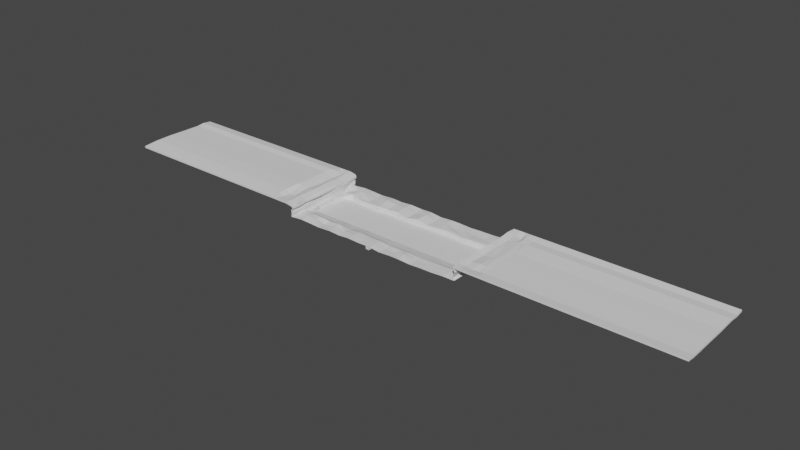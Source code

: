 # Source: puddleShort.blend  (saved by Blender 2.93.21; exported with 4.5.12 LTS)
import bpy
from mathutils import Matrix  # noqa: F401  (used for matrix-valued properties, if any)

bpy.ops.wm.read_factory_settings(use_empty=True)
scene = bpy.context.scene
scene.name = 'Scene'

# ---- collections
col_collection = bpy.data.collections.new('Collection'); scene.collection.children.link(col_collection)

# ---- world
world_world = bpy.data.worlds.new('World'); scene.world = world_world
world_world.use_nodes = True; world_world.node_tree.nodes.clear()
_N = world_world.node_tree.nodes; _L = world_world.node_tree.links
n0 = _N.new('ShaderNodeOutputWorld'); n0.name = 'World Output'; n0.location = (300, 300)
n1 = _N.new('ShaderNodeBackground'); n1.name = 'Background'; n1.location = (10, 300)
n1.inputs[0].default_value = (0.05088, 0.05088, 0.05088, 1.0)
_L.new(n1.outputs[0], n0.inputs[0])
n0.is_active_output = True
world_world.color = (0.05088, 0.05088, 0.05088)
world_world.use_sun_shadow = False
world_world.sun_shadow_jitter_overblur = 0.0

# ---- meshes
me_cube_010 = bpy.data.meshes.new('Cube.010')
me_cube_010.from_pydata([(-1.0, -1.0, -1.0), (-1.0, -1.0, 1.0), (-1.0, 1.0, -1.0), (-1.0, 1.0, 1.0), (1.0, -1.0, -1.0), (1.0, -1.0, 1.0), (1.0, 1.0, -1.0), (1.0, 1.0, 1.0)], [], [(0, 1, 3, 2), (2, 3, 7, 6), (6, 7, 5, 4), (4, 5, 1, 0), (2, 6, 4, 0), (7, 3, 1, 5)])
_uv = me_cube_010.uv_layers.new(name='UVMap')
_uv.uv.foreach_set('vector', [0.375, 0.0, 0.625, 0.0, 0.625, 0.25, 0.375, 0.25, 0.375, 0.25, 0.625, 0.25, 0.625, 0.5, 0.375, 0.5, 0.375, 0.5, 0.625, 0.5, 0.625, 0.75, 0.375, 0.75, 0.375, 0.75, 0.625, 0.75, 0.625, 1.0, 0.375, 1.0, 0.125, 0.5, 0.375, 0.5, 0.375, 0.75, 0.125, 0.75, 0.625, 0.5, 0.875, 0.5, 0.875, 0.75, 0.625, 0.75])
me_cube_010.use_remesh_fix_poles = True
me_cube_010.use_remesh_preserve_attributes = False
me_cube_010.use_mirror_x = True
me_cube_010.update()
me_plane_003 = bpy.data.meshes.new('Plane.003')
me_plane_003.from_pydata([(50.18, -47.14, 0.1691), (-50.14, -47.14, 4.894), (-63.44, -47.14, 5.68), (49.5, -47.14, 6.171), (-50.87, -47.14, -0.5454), (63.1, -47.14, 6.171), (56.55, -47.14, 6.171), (-57.27, -47.14, 5.68), (0.0, -47.14, 0.0), (24.57, -47.14, -0.681), (-53.87, -47.14, 5.68), (-60.67, -47.14, 5.68), (52.73, -47.14, 6.171), (59.58, -47.14, 6.171), (-24.97, -47.14, -0.007922), (-49.9, -47.14, 3.971), (30.27, -47.14, -0.4052), (37.18, -47.14, -0.292), (43.67, -47.14, 0.1162), (6.199, -47.14, -0.7279), (12.58, -47.14, -0.3395), (18.18, -47.14, -0.3658), (-18.99, -47.14, -0.3053), (-12.84, -47.14, 0.1388), (-6.22, -47.14, -0.1648), (-43.73, -47.14, 0.07857), (-38.17, -47.14, -0.1235), (-32.3, -47.14, -0.4516), (50.18, 0.0, 0.1691), (-50.14, 0.0, 4.894), (-63.44, 0.0, 5.68), (49.5, 0.0, 6.171), (-50.87, 0.0, -0.5454), (63.1, 0.0, 6.171), (56.55, 0.0, 6.171), (-57.27, 0.0, 5.68), (0.0, 0.0, 0.0), (24.57, 0.0, -0.681), (-53.87, 0.0, 5.68), (-60.67, 0.0, 5.68), (52.73, 0.0, 6.171), (59.58, 0.0, 6.171), (-24.97, 0.0, -0.007922), (-49.9, 0.0, 3.971), (30.27, 0.0, -0.4052), (37.18, 0.0, -0.292), (43.67, 0.0, 0.1162), (6.199, 0.0, -0.7279), (12.58, 0.0, -0.3395), (18.18, 0.0, -0.3658), (-18.99, 0.0, -0.3053), (-12.84, 0.0, 0.1388), (-6.22, 0.0, -0.1648), (-43.73, 0.0, 0.07857), (-38.17, 0.0, -0.1235), (-32.3, 0.0, -0.4516), (-12.77, -10.8, 0.2291), (0.07526, -36.29, -1.388), (6.179, -36.28, -1.671), (-13.29, -39.3, 0.05844), (-19.59, -37.35, -1.226), (-42.94, -35.81, -1.291), (-38.13, -36.86, -1.153), (-19.07, -9.358, -0.2953), (0.2041, -11.05, 0.4887), (0.2092, -11.05, -1.101), (-47.39, -12.16, -1.812), (0.06529, -39.3, -0.1066), (-6.17, -37.73, -0.8121), (-48.9, -18.39, -1.395), (-37.91, -11.33, -1.661), (-6.157, -9.9, -0.7695), (-24.24, -11.61, 0.09879), (-43.26, -10.32, -1.04), (37.31, -36.54, -1.45), (-25.53, -39.3, 0.4715), (-32.44, -37.79, -0.8769), (-49.47, -28.46, -1.717), (-47.68, -34.5, -1.55), (-32.67, -9.883, -0.5392), (-47.4, -12.15, -0.9329), (-48.9, -18.39, -0.09884), (-49.47, -28.46, -0.7432), (-47.69, -35.98, -1.036), (-43.27, -10.31, 0.6117), (37.29, -10.72, -1.463), (30.6, -35.41, -1.596), (-43.1, -39.3, 0.2024), (-49.9, -37.7, 4.193), (-49.27, -28.34, 4.251), (-49.56, -19.37, 4.172), (-50.39, -9.225, 3.976), (-37.92, -11.32, -0.6317), (48.59, -18.6, -1.456), (-32.44, -36.31, -1.47), (-38.22, -39.3, 0.4563), (-50.11, -37.84, 4.888), (-50.6, -28.11, 4.962), (-50.17, -18.84, 4.882), (-50.29, -9.722, 4.414), (47.06, -12.58, -0.09785), (48.58, -18.6, -0.2215), (49.25, -28.31, 0.09906), (47.43, -36.3, -1.005), (44.29, -38.05, -0.3182), (-25.57, -36.53, -1.112), (30.38, -11.12, -1.488), (43.98, -8.927, -0.04033), (24.82, -10.7, -0.6413), (49.25, -28.32, -1.296), (-24.23, -11.61, -1.296), (24.51, -39.3, -0.6973), (17.6, -37.72, -0.9228), (-32.69, -11.34, -1.603), (24.43, -35.54, -1.661), (18.26, -9.035, -0.1835), (-53.71, -10.12, 5.384), (-53.82, -18.88, 5.752), (-53.01, -27.9, 5.91), (-53.77, -37.66, 5.71), (-57.63, -38.02, 4.603), (-58.1, -28.7, 5.034), (-57.25, -18.55, 4.547), (-56.62, -10.18, 5.014), (30.37, -11.11, -0.2861), (-13.25, -35.67, -1.302), (-6.165, -36.25, -1.438), (30.49, -39.3, -0.5268), (37.29, -10.71, -0.2363), (24.83, -10.7, -1.666), (-19.59, -35.87, -1.645), (37.18, -39.3, -0.2025), (-60.63, -10.11, 5.383), (-60.91, -19.15, 5.386), (-60.85, -28.55, 5.913), (-60.58, -37.55, 4.574), (-63.44, -38.2, 6.343), (-63.44, -28.69, 6.394), (-63.44, -18.97, 6.06), (-63.44, -9.169, 5.833), (5.979, -10.86, -0.8379), (-6.175, -11.36, -1.719), (17.6, -36.24, -1.493), (6.171, -39.3, -0.6987), (56.49, -9.418, 5.696), (56.22, -19.12, 5.496), (57.12, -28.44, 5.621), (57.22, -37.4, 6.078), (52.62, -37.7, 5.558), (52.44, -28.64, 4.941), (52.81, -19.21, 5.655), (52.85, -10.04, 5.164), (12.73, -10.82, -0.4097), (18.29, -10.49, -1.439), (12.63, -36.31, -1.538), (12.63, -39.3, -0.4468), (49.44, -37.57, 6.191), (49.38, -28.52, 5.974), (49.51, -18.87, 6.134), (49.45, -9.396, 6.198), (63.1, -9.419, 6.257), (63.1, -18.86, 5.784), (63.1, -28.26, 5.819), (63.1, -37.62, 5.713), (60.13, -37.29, 6.033), (59.51, -28.42, 5.839), (60.38, -19.43, 5.96), (59.19, -9.172, 5.909), (-12.94, -42.31, 0.184), (0.2245, -43.23, 0.08126), (-25.7, -41.8, 0.1514), (-51.32, -42.0, -0.8129), (-43.91, -42.65, 0.6765), (-38.28, -42.32, 0.1764), (50.49, -42.56, 0.3713), (24.53, -42.25, -0.7625), (-53.59, -43.28, 5.577), (30.45, -42.42, -0.5726), (37.16, -42.38, -0.2649), (-60.52, -42.5, 5.04), (6.037, -42.04, -0.9166), (56.94, -42.87, 5.369), (12.65, -42.97, -0.79), (63.1, -42.56, 5.717), (-19.67, -42.21, -0.2926), (-6.631, -42.84, -0.08047), (-32.98, -42.17, -1.004), (-49.67, -42.46, 3.765), (-49.48, -43.12, 5.04), (43.95, -42.46, 0.3366), (17.37, -42.66, 0.1085), (-57.55, -42.44, 5.013), (-63.44, -42.59, 6.063), (52.67, -42.42, 5.54), (49.11, -42.85, 6.093), (60.21, -42.27, 5.339), (-18.52, -4.296, 0.01483), (-6.249, -4.932, -0.7253), (-32.43, -4.883, -0.6), (-50.01, -5.136, 4.044), (-50.21, -4.784, 4.654), (44.38, -4.209, 0.5307), (18.53, -5.166, -0.9717), (-56.32, -4.328, 5.081), (-63.44, -5.176, 6.326), (53.11, -4.862, 5.721), (48.99, -4.504, 6.155), (59.02, -5.001, 6.416), (-12.77, -4.775, 0.4038), (0.7101, -4.839, 0.5414), (-24.76, -4.582, 0.7079), (-50.3, -5.228, -1.412), (-42.86, -4.854, 0.2285), (-38.03, -5.396, 0.1838), (50.2, -4.913, 0.00773), (24.27, -4.615, -0.591), (-53.82, -4.769, 5.52), (30.18, -5.078, -0.8191), (37.18, -5.283, -0.5683), (-60.06, -4.488, 6.133), (6.604, -4.778, -0.8894), (56.84, -4.742, 5.143), (13.3, -5.092, -0.1738), (63.1, -4.448, 5.773), (-50.51, -9.303, -1.189), (-50.35, -18.37, -0.2302), (-50.93, -28.43, -0.8036), (-50.75, -37.4, -0.3779), (50.16, -9.926, -0.1414), (50.03, -18.56, -0.2604), (50.7, -28.28, 0.0426), (50.5, -37.67, -0.4706), (-25.58, -38.0, -0.1603), (-19.49, -39.3, -0.6566), (-24.32, -10.15, 0.1417), (-18.96, -10.81, -0.3595), (12.62, -37.78, -1.012), (17.68, -39.3, -0.3761), (12.69, -9.369, -0.3994), (18.28, -10.49, -0.1866), (6.174, -37.75, -1.279), (5.958, -9.403, -0.798), (0.07022, -37.76, -0.7128), (0.1519, -9.594, 0.522), (37.3, -38.02, -0.8353), (44.33, -39.3, 0.3118), (37.21, -9.262, -0.2236), (43.9, -10.39, -0.04095), (30.6, -36.89, -1.127), (30.38, -9.657, -0.2731), (24.42, -37.02, -1.258), (24.9, -9.249, -0.6379), (-38.13, -38.34, -0.242), (-32.39, -39.3, -0.1902), (-37.78, -9.871, -0.6686), (-32.69, -11.34, -0.5145), (-42.95, -37.28, -0.5181), (-43.17, -8.852, 0.5714), (-13.25, -37.15, -0.5405), (-6.234, -39.3, -0.1825), (-12.72, -9.343, 0.2242), (-6.18, -11.36, -0.7471), (-12.76, -10.81, -2.691), (-12.64, -19.7, -2.691), (-12.36, -28.77, -2.691), (-13.24, -31.41, -2.691), (-19.58, -31.41, -2.691), (-19.48, -28.55, -2.691), (-19.36, -18.76, -2.691), (-18.95, -10.82, -2.691), (0.2142, -11.06, -2.691), (0.0005903, -18.72, -2.691), (0.235, -29.18, -2.691), (0.0803, -31.41, -2.691), (-6.16, -31.41, -2.691), (-6.099, -28.4, -2.691), (-6.358, -18.51, -2.691), (-6.169, -11.37, -2.691), (-24.23, -11.62, -2.691), (-25.01, -18.93, -2.691), (-24.93, -28.3, -2.691), (-25.57, -31.41, -2.691), (-32.43, -31.41, -2.691), (-31.91, -28.49, -2.691), (-32.29, -18.89, -2.691), (-32.68, -11.34, -2.691), (-43.26, -10.32, -2.691), (-43.71, -18.88, -2.691), (-43.41, -28.67, -2.691), (-42.94, -31.41, -2.691), (-37.91, -11.33, -2.691), (-37.56, -18.93, -2.691), (-38.14, -27.42, -2.691), (-38.12, -31.41, -2.691), (44.3, -31.41, -2.691), (43.25, -27.95, -2.691), (43.72, -18.69, -2.691), (43.91, -10.4, -2.691), (24.83, -10.71, -2.691), (24.67, -19.22, -2.691), (24.27, -28.39, -2.691), (24.43, -31.41, -2.691), (17.61, -31.41, -2.691), (17.89, -27.94, -2.691), (17.78, -19.2, -2.691), (18.29, -10.5, -2.691), (30.38, -11.12, -2.691), (30.65, -18.55, -2.691), (30.16, -28.37, -2.691), (30.61, -31.41, -2.691), (37.3, -10.72, -2.691), (36.97, -18.85, -2.691), (37.21, -28.03, -2.691), (37.31, -31.41, -2.691), (5.989, -10.86, -2.691), (6.242, -18.41, -2.691), (6.019, -28.64, -2.691), (6.184, -31.41, -2.691), (12.74, -10.83, -2.691), (12.47, -18.98, -2.691), (12.04, -28.54, -2.691), (12.63, -31.41, -2.691), (49.26, -28.32, -2.691), (48.59, -18.61, -2.691), (-49.46, -28.47, -2.691), (-48.89, -18.39, -2.691), (-47.39, -12.16, -2.691), (-47.68, -31.41, -2.691), (47.07, -12.59, -2.691), (47.44, -31.41, -2.691), (43.9, -10.39, -1.366), (47.06, -12.59, -1.394), (5.984, -10.86, -1.764), (12.74, -10.83, -1.55), (47.43, -34.82, -1.535), (44.3, -36.57, -1.191), (-18.96, -10.81, -1.525), (-12.77, -10.8, -1.231), (-163.2, -47.14, 5.68), (162.8, -47.14, 6.171), (-163.2, 0.0, 5.68), (162.8, 0.0, 6.171), (-163.2, -38.2, 6.343), (-163.2, -28.69, 6.394), (-163.2, -18.97, 6.06), (-163.2, -9.169, 5.833), (162.8, -9.419, 6.257), (162.8, -18.86, 5.784), (162.8, -28.26, 5.819), (162.8, -37.62, 5.713), (162.8, -42.56, 5.717), (-163.2, -42.59, 6.063), (-163.2, -5.176, 6.326), (162.8, -4.448, 5.773), (-50.14, -47.14, 5.894), (-63.44, -47.14, 6.68), (49.5, -47.14, 7.171), (63.1, -47.14, 7.171), (56.55, -47.14, 7.171), (-57.27, -47.14, 6.68), (-53.87, -47.14, 6.68), (-60.67, -47.14, 6.68), (52.73, -47.14, 7.171), (59.58, -47.14, 7.171), (-49.9, -47.14, 4.971), (-50.14, 0.0, 5.894), (-63.44, 0.0, 6.68), (49.5, 0.0, 7.171), (63.1, 0.0, 7.171), (56.55, 0.0, 7.171), (-57.27, 0.0, 6.68), (-53.87, 0.0, 6.68), (-60.67, 0.0, 6.68), (52.73, 0.0, 7.171), (59.58, 0.0, 7.171), (-49.9, 0.0, 4.971), (-49.9, -37.7, 5.193), (-49.27, -28.34, 5.251), (-49.56, -19.37, 5.172), (-50.39, -9.225, 4.976), (-50.11, -37.84, 5.888), (-50.6, -28.11, 5.962), (-50.17, -18.84, 5.882), (-50.29, -9.722, 5.414), (-53.71, -10.12, 6.384), (-53.82, -18.88, 6.752), (-53.01, -27.9, 6.91), (-53.77, -37.66, 6.71), (-57.63, -38.02, 5.603), (-58.1, -28.7, 6.034), (-57.25, -18.55, 5.547), (-56.62, -10.18, 6.014), (-60.63, -10.11, 6.383), (-60.91, -19.15, 6.386), (-60.85, -28.55, 6.913), (-60.58, -37.55, 5.574), (-63.44, -38.2, 7.343), (-63.44, -28.69, 7.394), (-63.44, -18.97, 7.06), (-63.44, -9.169, 6.833), (56.49, -9.418, 6.696), (56.22, -19.12, 6.496), (57.12, -28.44, 6.621), (57.22, -37.4, 7.078), (52.62, -37.7, 6.558), (52.44, -28.64, 5.941), (52.81, -19.21, 6.655), (52.85, -10.04, 6.164), (49.44, -37.57, 7.191), (49.38, -28.52, 6.974), (49.51, -18.87, 7.134), (49.45, -9.396, 7.198), (63.1, -9.419, 7.257), (63.1, -18.86, 6.784), (63.1, -28.26, 6.819), (63.1, -37.62, 6.713), (60.13, -37.29, 7.033), (59.51, -28.42, 6.839), (60.38, -19.43, 6.96), (59.19, -9.172, 6.909), (-53.59, -43.28, 6.577), (-60.52, -42.5, 6.04), (56.94, -42.87, 6.369), (63.1, -42.56, 6.717), (-49.67, -42.46, 4.765), (-49.48, -43.12, 6.04), (-57.55, -42.44, 6.013), (-63.44, -42.59, 7.063), (52.67, -42.42, 6.54), (49.11, -42.85, 7.093), (60.21, -42.27, 6.339), (-50.01, -5.136, 5.044), (-50.21, -4.784, 5.654), (-56.32, -4.328, 6.081), (-63.44, -5.176, 7.326), (53.11, -4.862, 6.721), (48.99, -4.504, 7.155), (59.02, -5.001, 7.416), (-53.82, -4.769, 6.52), (-60.06, -4.488, 7.133), (56.84, -4.742, 6.143), (63.1, -4.448, 6.773), (-163.2, -47.14, 6.68), (162.8, -47.14, 7.171), (-163.2, 0.0, 6.68), (162.8, 0.0, 7.171), (-163.2, -38.2, 7.343), (-163.2, -28.69, 7.394), (-163.2, -18.97, 7.06), (-163.2, -9.169, 6.833), (162.8, -9.419, 7.257), (162.8, -18.86, 6.784), (162.8, -28.26, 6.819), (162.8, -37.62, 6.713), (162.8, -42.56, 6.717), (-163.2, -42.59, 7.063), (-163.2, -5.176, 7.326), (162.8, -4.448, 6.773)], [], [(208, 51, 50, 196), (209, 36, 52, 197), (197, 52, 51, 208), (210, 42, 55, 198), (212, 53, 32, 211), (213, 54, 53, 212), (199, 200, 29, 43), (214, 28, 46, 201), (198, 55, 54, 213), (215, 37, 49, 202), (216, 203, 35, 38), (217, 44, 37, 215), (200, 216, 38, 29), (218, 45, 44, 217), (219, 204, 30, 39), (201, 46, 45, 218), (203, 219, 39, 35), (220, 47, 36, 209), (221, 205, 40, 34), (222, 48, 47, 220), (205, 206, 31, 40), (202, 49, 48, 222), (223, 207, 41, 33), (196, 50, 42, 210), (207, 221, 34, 41), (195, 181, 147, 164), (164, 147, 146, 165), (165, 146, 145, 166), (166, 145, 144, 167), (184, 233, 75, 170), (104, 335, 74, 244), (84, 73, 70, 92), (81, 69, 66, 80), (183, 195, 164, 163), (163, 164, 165, 162), (162, 165, 166, 161), (161, 166, 167, 160), (190, 237, 155, 182), (64, 65, 332, 140), (252, 62, 61, 256), (240, 58, 57, 242), (193, 194, 156, 148), (148, 156, 157, 149), (149, 157, 158, 150), (150, 158, 159, 151), (182, 155, 143, 180), (247, 330, 331, 100), (140, 332, 333, 152), (103, 334, 335, 104), (181, 193, 148, 147), (147, 148, 149, 146), (146, 149, 150, 145), (145, 150, 151, 144), (180, 143, 67, 169), (235, 336, 337, 56), (154, 321, 317, 58), (70, 290, 285, 113), (191, 179, 135, 120), (120, 135, 134, 121), (121, 134, 133, 122), (122, 133, 132, 123), (189, 245, 131, 178), (125, 265, 266, 130), (333, 318, 305, 153), (94, 282, 293, 62), (179, 192, 136, 135), (135, 136, 137, 134), (134, 137, 138, 133), (133, 138, 139, 132), (178, 131, 127, 177), (141, 277, 270, 65), (142, 302, 321, 154), (153, 305, 298, 129), (188, 176, 119, 96), (96, 119, 118, 97), (97, 118, 117, 98), (98, 117, 116, 99), (177, 127, 111, 175), (57, 273, 274, 126), (110, 278, 269, 336), (114, 301, 302, 142), (176, 191, 120, 119), (119, 120, 121, 118), (118, 121, 122, 117), (117, 122, 123, 116), (175, 111, 237, 190), (337, 262, 277, 141), (130, 266, 281, 105), (129, 298, 306, 106), (186, 253, 95, 173), (126, 274, 265, 125), (109, 322, 329, 334), (86, 309, 301, 114), (174, 231, 245, 189), (113, 285, 278, 110), (93, 323, 322, 109), (106, 306, 310, 85), (187, 188, 96, 88), (88, 96, 97, 89), (89, 97, 98, 90), (90, 98, 99, 91), (173, 95, 87, 172), (105, 281, 282, 94), (331, 328, 323, 93), (74, 313, 309, 86), (172, 87, 227, 171), (66, 326, 286, 73), (78, 327, 324, 77), (85, 310, 297, 330), (170, 75, 253, 186), (61, 289, 327, 78), (77, 324, 325, 69), (335, 294, 313, 74), (185, 259, 59, 168), (73, 286, 290, 70), (69, 325, 326, 66), (65, 270, 314, 332), (169, 67, 259, 185), (62, 293, 289, 61), (58, 317, 273, 57), (330, 297, 328, 331), (168, 59, 233, 184), (332, 314, 318, 333), (334, 329, 294, 335), (336, 269, 262, 337), (23, 168, 184, 22), (8, 169, 185, 24), (24, 185, 168, 23), (14, 170, 186, 27), (25, 172, 171, 4), (26, 173, 172, 25), (15, 1, 188, 187), (0, 174, 189, 18), (27, 186, 173, 26), (9, 175, 190, 21), (10, 7, 191, 176), (16, 177, 175, 9), (1, 10, 176, 188), (17, 178, 177, 16), (11, 2, 192, 179), (18, 189, 178, 17), (7, 11, 179, 191), (19, 180, 169, 8), (6, 12, 193, 181), (20, 182, 180, 19), (12, 3, 194, 193), (21, 190, 182, 20), (5, 13, 195, 183), (22, 184, 170, 14), (13, 6, 181, 195), (167, 144, 221, 207), (63, 196, 210, 234), (160, 167, 207, 223), (115, 202, 222, 238), (151, 159, 206, 205), (238, 222, 220, 241), (144, 151, 205, 221), (241, 220, 209, 243), (123, 132, 219, 203), (107, 201, 218, 246), (132, 139, 204, 219), (246, 218, 217, 249), (99, 116, 216, 200), (249, 217, 215, 251), (116, 123, 203, 216), (251, 215, 202, 115), (79, 198, 213, 254), (228, 214, 201, 107), (91, 99, 200, 199), (254, 213, 212, 257), (257, 212, 211, 224), (234, 210, 198, 79), (71, 197, 208, 260), (243, 209, 197, 71), (260, 208, 196, 63), (80, 224, 225, 81), (81, 225, 226, 82), (82, 226, 227, 83), (101, 229, 228, 100), (102, 230, 229, 101), (103, 231, 230, 102), (232, 75, 233, 60), (235, 63, 234, 72), (236, 155, 237, 112), (239, 115, 238, 152), (240, 143, 155, 236), (152, 238, 241, 140), (242, 67, 143, 240), (140, 241, 243, 64), (244, 131, 245, 104), (247, 107, 246, 128), (248, 127, 131, 244), (128, 246, 249, 124), (250, 111, 127, 248), (124, 249, 251, 108), (112, 237, 111, 250), (108, 251, 115, 239), (252, 95, 253, 76), (255, 79, 254, 92), (104, 245, 231, 103), (100, 228, 107, 247), (256, 87, 95, 252), (92, 254, 257, 84), (83, 227, 87, 256), (84, 257, 224, 80), (76, 253, 75, 232), (72, 234, 79, 255), (258, 59, 259, 68), (261, 71, 260, 56), (68, 259, 67, 242), (64, 243, 71, 261), (60, 233, 59, 258), (56, 260, 63, 235), (266, 267, 280, 281), (267, 268, 279, 280), (268, 269, 278, 279), (302, 303, 320, 321), (303, 304, 319, 320), (304, 305, 318, 319), (321, 320, 316, 317), (320, 319, 315, 316), (319, 318, 314, 315), (317, 316, 272, 273), (316, 315, 271, 272), (315, 314, 270, 271), (294, 295, 312, 313), (295, 296, 311, 312), (296, 297, 310, 311), (313, 312, 308, 309), (312, 311, 307, 308), (311, 310, 306, 307), (309, 308, 300, 301), (308, 307, 299, 300), (307, 306, 298, 299), (301, 300, 303, 302), (300, 299, 304, 303), (299, 298, 305, 304), (282, 283, 292, 293), (283, 284, 291, 292), (284, 285, 290, 291), (329, 322, 295, 294), (322, 323, 296, 295), (323, 328, 297, 296), (293, 292, 288, 289), (292, 291, 287, 288), (291, 290, 286, 287), (289, 288, 324, 327), (288, 287, 325, 324), (287, 286, 326, 325), (281, 280, 283, 282), (280, 279, 284, 283), (279, 278, 285, 284), (274, 275, 264, 265), (275, 276, 263, 264), (276, 277, 262, 263), (273, 272, 275, 274), (272, 271, 276, 275), (271, 270, 277, 276), (265, 264, 267, 266), (264, 263, 268, 267), (263, 262, 269, 268), (82, 77, 69, 81), (256, 61, 78, 83), (128, 85, 330, 247), (83, 78, 77, 82), (80, 66, 73, 84), (244, 74, 86, 248), (100, 331, 93, 101), (232, 105, 94, 76), (124, 106, 85, 128), (101, 93, 109, 102), (255, 113, 110, 72), (248, 86, 114, 250), (102, 109, 334, 103), (68, 126, 125, 258), (108, 129, 106, 124), (60, 130, 105, 232), (56, 337, 141, 261), (250, 114, 142, 112), (72, 110, 336, 235), (242, 57, 126, 68), (239, 153, 129, 108), (112, 142, 154, 236), (261, 141, 65, 64), (76, 94, 62, 252), (152, 333, 153, 239), (258, 125, 130, 60), (92, 70, 113, 255), (236, 154, 58, 240), (161, 160, 346, 347), (30, 204, 352, 340), (139, 138, 344, 345), (162, 161, 347, 348), (192, 2, 338, 351), (163, 162, 348, 349), (223, 33, 341, 353), (204, 139, 345, 352), (183, 163, 349, 350), (136, 192, 351, 342), (137, 136, 342, 343), (5, 183, 350, 339), (160, 223, 353, 346), (138, 137, 343, 344), (431, 375, 365, 432), (438, 371, 370, 433), (432, 365, 371, 438), (439, 372, 366, 434), (433, 370, 372, 439), (440, 369, 373, 435), (435, 373, 367, 436), (441, 368, 374, 437), (437, 374, 369, 440), (430, 416, 403, 422), (416, 417, 402, 403), (417, 418, 401, 402), (418, 419, 400, 401), (423, 415, 416, 430), (415, 414, 417, 416), (414, 413, 418, 417), (413, 412, 419, 418), (428, 404, 408, 429), (404, 405, 409, 408), (405, 406, 410, 409), (406, 407, 411, 410), (422, 403, 404, 428), (403, 402, 405, 404), (402, 401, 406, 405), (401, 400, 407, 406), (426, 388, 395, 421), (388, 389, 394, 395), (389, 390, 393, 394), (390, 391, 392, 393), (421, 395, 396, 427), (395, 394, 397, 396), (394, 393, 398, 397), (393, 392, 399, 398), (425, 380, 387, 420), (380, 381, 386, 387), (381, 382, 385, 386), (382, 383, 384, 385), (420, 387, 388, 426), (387, 386, 389, 388), (386, 385, 390, 389), (385, 384, 391, 390), (424, 376, 380, 425), (376, 377, 381, 380), (377, 378, 382, 381), (378, 379, 383, 382), (364, 424, 425, 354), (360, 420, 426, 359), (354, 425, 420, 360), (361, 421, 427, 355), (359, 426, 421, 361), (358, 422, 428, 362), (362, 428, 429, 356), (357, 423, 430, 363), (363, 430, 422, 358), (419, 437, 440, 400), (412, 441, 437, 419), (407, 435, 436, 411), (400, 440, 435, 407), (391, 433, 439, 392), (392, 439, 434, 399), (383, 432, 438, 384), (384, 438, 433, 391), (379, 431, 432, 383), (413, 451, 450, 412), (366, 444, 456, 434), (399, 449, 448, 398), (414, 452, 451, 413), (427, 455, 442, 355), (415, 453, 452, 414), (441, 457, 445, 368), (434, 456, 449, 399), (423, 454, 453, 415), (396, 446, 455, 427), (397, 447, 446, 396), (357, 443, 454, 423), (412, 450, 457, 441), (398, 448, 447, 397), (346, 353, 457, 450), (38, 35, 370, 371), (15, 187, 424, 364), (347, 346, 450, 451), (29, 38, 371, 365), (7, 10, 360, 359), (348, 347, 451, 452), (39, 30, 366, 372), (338, 2, 355, 442), (187, 88, 376, 424), (10, 1, 354, 360), (349, 348, 452, 453), (35, 39, 372, 370), (156, 194, 429, 408), (88, 89, 377, 376), (2, 11, 361, 355), (350, 349, 453, 454), (34, 40, 373, 369), (199, 43, 375, 431), (206, 159, 411, 436), (157, 156, 408, 409), (89, 90, 378, 377), (11, 7, 359, 361), (351, 338, 442, 455), (40, 31, 367, 373), (341, 33, 368, 445), (158, 157, 409, 410), (90, 91, 379, 378), (12, 6, 358, 362), (352, 345, 449, 456), (33, 41, 374, 368), (159, 158, 410, 411), (3, 12, 362, 356), (353, 341, 445, 457), (41, 34, 369, 374), (340, 352, 456, 444), (194, 3, 356, 429), (31, 206, 436, 367), (13, 5, 357, 363), (339, 350, 454, 443), (6, 13, 363, 358), (342, 351, 455, 446), (5, 339, 443, 357), (30, 340, 444, 366), (43, 29, 365, 375), (343, 342, 446, 447), (91, 199, 431, 379), (344, 343, 447, 448), (1, 15, 364, 354), (345, 344, 448, 449)])
_uv = me_plane_003.uv_layers.new(name='UVMap')
_uv.uv.foreach_set('vector', [0.0, 0.0, 0.0, 0.0, 0.0, 0.0, 0.0, 0.0, 0.0, 0.0, 0.0, 0.0, 0.0, 0.0, 0.0, 0.0, 0.0, 0.0, 0.0, 0.0, 0.0, 0.0, 0.0, 0.0, 0.0, 0.0, 0.0, 0.0, 0.0, 0.0, 0.0, 0.0, 0.0, 0.0, 0.0, 0.0, 0.0, 0.0, 0.0, 0.0, 0.0, 0.0, 0.0, 0.0, 0.0, 0.0, 0.0, 0.0, 0.0, 0.0, 0.0, 0.0, 0.0, 0.0, 0.0, 0.0, 0.0, 0.0, 0.0, 0.0, 0.0, 0.0, 0.0, 0.0, 0.0, 0.0, 0.0, 0.0, 0.0, 0.0, 0.0, 0.0, 0.0, 0.0, 0.0, 0.0, 0.0, 0.0, 0.0, 0.0, 0.0, 0.0, 0.0, 0.0, 0.0, 0.0, 0.0, 0.0, 0.0, 0.0, 0.0, 0.0, 0.0, 0.0, 0.0, 0.0, 0.0, 0.0, 0.0, 0.0, 0.0, 0.0, 0.0, 0.0, 0.0, 0.0, 0.0, 0.0, 0.0, 0.0, 0.0, 0.0, 0.0, 0.0, 0.0, 0.0, 0.0, 0.0, 0.0, 0.0, 0.0, 0.0, 0.0, 0.0, 0.0, 0.0, 0.0, 0.0, 0.0, 0.0, 0.0, 0.0, 0.0, 0.0, 0.0, 0.0, 0.0, 0.0, 0.0, 0.0, 0.0, 0.0, 0.0, 0.0, 0.0, 0.0, 0.0, 0.0, 0.0, 0.0, 0.0, 0.0, 0.0, 0.0, 0.0, 0.0, 0.0, 0.0, 0.0, 0.0, 0.0, 0.0, 0.0, 0.0, 0.0, 0.0, 0.0, 0.0, 0.0, 0.0, 0.0, 0.0, 0.0, 0.0, 0.0, 0.0, 0.0, 0.0, 0.0, 0.0, 0.0, 0.0, 0.0, 0.0, 0.0, 0.0, 0.0, 0.0, 0.0, 0.0, 0.0, 0.0, 0.0, 0.0, 0.0, 0.0, 0.0, 0.0, 0.0, 0.0, 0.0, 0.0, 0.0, 0.0, 0.0, 0.0, 0.0, 0.0, 0.0, 0.0, 0.0, 0.0, 0.0, 0.0, 0.0, 0.0, 0.0, 0.0, 0.0, 0.0, 0.0, 0.0, 0.0, 0.0, 0.0, 0.0, 0.0, 0.0, 0.0, 0.0, 0.0, 0.0, 0.0, 0.0, 0.0, 0.0, 0.0, 0.0, 0.0, 0.0, 0.0, 0.0, 0.0, 0.0, 0.0, 0.0, 0.0, 0.0, 0.0, 0.0, 0.0, 0.0, 0.0, 0.0, 0.0, 0.0, 0.0, 0.0, 0.0, 0.0, 0.0, 0.0, 0.0, 0.0, 0.0, 0.0, 0.0, 0.0, 0.0, 0.0, 0.0, 0.0, 0.0, 0.0, 0.0, 0.0, 0.0, 0.0, 0.0, 0.0, 0.0, 0.0, 0.0, 0.0, 0.0, 0.0, 0.0, 0.0, 0.0, 0.0, 0.0, 0.0, 0.0, 0.0, 0.0, 0.0, 0.0, 0.0, 0.0, 0.0, 0.0, 0.0, 0.0, 0.0, 0.0, 0.0, 0.0, 0.0, 0.0, 0.0, 0.0, 0.0, 0.0, 0.0, 0.0, 0.0, 0.0, 0.0, 0.0, 0.0, 0.0, 0.0, 0.0, 0.0, 0.0, 0.0, 0.0, 0.0, 0.0, 0.0, 0.0, 0.0, 0.0, 0.0, 0.0, 0.0, 0.0, 0.0, 0.0, 0.0, 0.0, 0.0, 0.0, 0.0, 0.0, 0.0, 0.0, 0.0, 0.0, 0.0, 0.0, 0.0, 0.0, 0.0, 0.0, 0.0, 0.0, 0.0, 0.0, 0.0, 0.0, 0.0, 0.0, 0.0, 0.0, 0.0, 0.0, 0.0, 0.0, 0.0, 0.0, 0.0, 0.0, 0.0, 0.0, 0.0, 0.0, 0.0, 0.0, 0.0, 0.0, 0.0, 0.0, 0.0, 0.0, 0.0, 0.0, 0.0, 0.0, 0.0, 0.0, 0.0, 0.0, 0.0, 0.0, 0.0, 0.0, 0.0, 0.0, 0.0, 0.0, 0.0, 0.0, 0.0, 0.0, 0.0, 0.0, 0.0, 0.0, 0.0, 0.0, 0.0, 0.0, 0.0, 0.0, 0.0, 0.0, 0.0, 0.0, 0.0, 0.0, 0.0, 0.0, 0.0, 0.0, 0.0, 0.0, 0.0, 0.0, 0.0, 0.0, 0.0, 0.0, 0.0, 0.0, 0.0, 0.0, 0.0, 0.0, 0.0, 0.0, 0.0, 0.0, 0.0, 0.0, 0.0, 0.0, 0.0, 0.0, 0.0, 0.0, 0.0, 0.0, 0.0, 0.0, 0.0, 0.0, 0.0, 0.0, 0.0, 0.0, 0.0, 0.0, 0.0, 0.0, 0.0, 0.0, 0.0, 0.0, 0.0, 0.0, 0.0, 0.0, 0.0, 0.0, 0.0, 0.0, 0.0, 0.0, 0.0, 0.0, 0.0, 0.0, 0.0, 0.0, 0.0, 0.0, 0.0, 0.0, 0.0, 0.0, 0.0, 0.0, 0.0, 0.0, 0.0, 0.0, 0.0, 0.0, 0.0, 0.0, 0.0, 0.0, 0.0, 0.0, 0.0, 0.0, 0.0, 0.0, 0.0, 0.0, 0.0, 0.0, 0.0, 0.0, 0.0, 0.0, 0.0, 0.0, 0.0, 0.0, 0.0, 0.0, 0.0, 0.0, 0.0, 0.0, 0.0, 0.0, 0.0, 0.0, 0.0, 0.0, 0.0, 0.0, 0.0, 0.0, 0.0, 0.0, 0.0, 0.0, 0.0, 0.0, 0.0, 0.0, 0.0, 0.0, 0.0, 0.0, 0.0, 0.0, 0.0, 0.0, 0.0, 0.0, 0.0, 0.0, 0.0, 0.0, 0.0, 0.0, 0.0, 0.0, 0.0, 0.0, 0.0, 0.0, 0.0, 0.0, 0.0, 0.0, 0.0, 0.0, 0.0, 0.0, 0.0, 0.0, 0.0, 0.0, 0.0, 0.0, 0.0, 0.0, 0.0, 0.0, 0.0, 0.0, 0.0, 0.0, 0.0, 0.0, 0.0, 0.0, 0.0, 0.0, 0.0, 0.0, 0.0, 0.0, 0.0, 0.0, 0.0, 0.0, 0.0, 0.0, 0.0, 0.0, 0.0, 0.0, 0.0, 0.0, 0.0, 0.0, 0.0, 0.0, 0.0, 0.0, 0.0, 0.0, 0.0, 0.0, 0.0, 0.0, 0.0, 0.0, 0.0, 0.0, 0.0, 0.0, 0.0, 0.0, 0.0, 0.0, 0.0, 0.0, 0.0, 0.0, 0.0, 0.0, 0.0, 0.0, 0.0, 0.0, 0.0, 0.0, 0.0, 0.0, 0.0, 0.0, 0.0, 0.0, 0.0, 0.0, 0.0, 0.0, 0.0, 0.0, 0.0, 0.0, 0.0, 0.0, 0.0, 0.0, 0.0, 0.0, 0.0, 0.0, 0.0, 0.0, 0.0, 0.0, 0.0, 0.0, 0.0, 0.0, 0.0, 0.0, 0.0, 0.0, 0.0, 0.0, 0.0, 0.0, 0.0, 0.0, 0.0, 0.0, 0.0, 0.0, 0.0, 0.0, 0.0, 0.0, 0.0, 0.0, 0.0, 0.0, 0.0, 0.0, 0.0, 0.0, 0.0, 0.0, 0.0, 0.0, 0.0, 0.0, 0.0, 0.0, 0.0, 0.0, 0.0, 0.0, 0.0, 0.0, 0.0, 0.0, 0.0, 0.0, 0.0, 0.0, 0.0, 0.0, 0.0, 0.0, 0.0, 0.0, 0.0, 0.0, 0.0, 0.0, 0.0, 0.0, 0.0, 0.0, 0.0, 0.0, 0.0, 0.0, 0.0, 0.0, 0.0, 0.0, 0.0, 0.0, 0.0, 0.0, 0.0, 0.0, 0.0, 0.0, 0.0, 0.0, 0.0, 0.0, 0.0, 0.0, 0.0, 0.0, 0.0, 0.0, 0.0, 0.0, 0.0, 0.0, 0.0, 0.0, 0.0, 0.0, 0.0, 0.0, 0.0, 0.0, 0.0, 0.0, 0.0, 0.0, 0.0, 0.0, 0.0, 0.0, 0.0, 0.0, 0.0, 0.0, 0.0, 0.0, 0.0, 0.0, 0.0, 0.0, 0.0, 0.0, 0.0, 0.0, 0.0, 0.0, 0.0, 0.0, 0.0, 0.0, 0.0, 0.0, 0.0, 0.0, 0.0, 0.0, 0.0, 0.0, 0.0, 0.0, 0.0, 0.0, 0.0, 0.0, 0.0, 0.0, 0.0, 0.0, 0.0, 0.0, 0.0, 0.0, 0.0, 0.0, 0.0, 0.0, 0.0, 0.0, 0.0, 0.0, 0.0, 0.0, 0.0, 0.0, 0.0, 0.0, 0.0, 0.0, 0.0, 0.0, 0.0, 0.0, 0.0, 0.0, 0.0, 0.0, 0.0, 0.0, 0.0, 0.0, 0.0, 0.0, 0.0, 0.0, 0.0, 0.0, 0.0, 0.0, 0.0, 0.0, 0.0, 0.0, 0.0, 0.0, 0.0, 0.0, 0.0, 0.0, 0.0, 0.0, 0.0, 0.0, 0.0, 0.0, 0.0, 0.0, 0.0, 0.0, 0.0, 0.0, 0.0, 0.0, 0.0, 0.0, 0.0, 0.0, 0.0, 0.0, 0.0, 0.0, 0.0, 0.0, 0.0, 0.0, 0.0, 0.0, 0.0, 0.0, 0.0, 0.0, 0.0, 0.0, 0.0, 0.0, 0.0, 0.0, 0.0, 0.0, 0.0, 0.0, 0.0, 0.0, 0.0, 0.0, 0.0, 0.0, 0.0, 0.0, 0.0, 0.0, 0.0, 0.0, 0.0, 0.0, 0.0, 0.0, 0.0, 0.0, 0.0, 0.0, 0.0, 0.0, 0.0, 0.0, 0.0, 0.0, 0.0, 0.0, 0.0, 0.0, 0.0, 0.0, 0.0, 0.0, 0.0, 0.0, 0.0, 0.0, 0.0, 0.0, 0.0, 0.0, 0.0, 0.0, 0.0, 0.0, 0.0, 0.0, 0.0, 0.0, 0.0, 0.0, 0.0, 0.0, 0.0, 0.0, 0.0, 0.0, 0.0, 0.0, 0.0, 0.0, 0.0, 0.0, 0.0, 0.0, 0.0, 0.0, 0.0, 0.0, 0.0, 0.0, 0.0, 0.0, 0.0, 0.0, 0.0, 0.0, 0.0, 0.0, 0.0, 0.0, 0.0, 0.0, 0.0, 0.0, 0.0, 0.0, 0.0, 0.0, 0.0, 0.0, 0.0, 0.0, 0.0, 0.0, 0.0, 0.0, 0.0, 0.0, 0.0, 0.0, 0.0, 0.0, 0.0, 0.0, 0.0, 0.0, 0.0, 0.0, 0.0, 0.0, 0.0, 0.0, 0.0, 0.0, 0.0, 0.0, 0.0, 0.0, 0.0, 0.0, 0.0, 0.0, 0.0, 0.0, 0.0, 0.0, 0.0, 0.0, 0.0, 0.0, 0.0, 0.0, 0.0, 0.0, 0.0, 0.0, 0.0, 0.0, 0.0, 0.0, 0.0, 0.0, 0.0, 0.0, 0.0, 0.0, 0.0, 0.0, 0.0, 0.0, 0.0, 0.0, 0.0, 0.0, 0.0, 0.0, 0.0, 0.0, 0.0, 0.0, 0.0, 0.0, 0.0, 0.0, 0.0, 0.0, 0.0, 0.0, 0.0, 0.0, 0.0, 0.0, 0.0, 0.0, 0.0, 0.0, 0.0, 0.0, 0.0, 0.0, 0.0, 0.0, 0.0, 0.0, 0.0, 0.0, 0.0, 0.0, 0.0, 0.0, 0.0, 0.0, 0.0, 0.0, 0.0, 0.0, 0.0, 0.0, 0.0, 0.0, 0.0, 0.0, 0.0, 0.0, 0.0, 0.0, 0.0, 0.0, 0.0, 0.0, 0.0, 0.0, 0.0, 0.0, 0.0, 0.0, 0.0, 0.0, 0.0, 0.0, 0.0, 0.0, 0.0, 0.0, 0.0, 0.0, 0.0, 0.0, 0.0, 0.0, 0.0, 0.0, 0.0, 0.0, 0.0, 0.0, 0.0, 0.0, 0.0, 0.0, 0.0, 0.0, 0.0, 0.0, 0.0, 0.0, 0.0, 0.0, 0.0, 0.0, 0.0, 0.0, 0.0, 0.0, 0.0, 0.0, 0.0, 0.0, 0.0, 0.0, 0.0, 0.0, 0.0, 0.0, 0.0, 0.0, 0.0, 0.0, 0.0, 0.0, 0.0, 0.0, 0.0, 0.0, 0.0, 0.0, 0.0, 0.0, 0.0, 0.0, 0.0, 0.0, 0.0, 0.0, 0.0, 0.0, 0.0, 0.0, 0.0, 0.0, 0.0, 0.0, 0.0, 0.0, 0.0, 0.0, 0.0, 0.0, 0.0, 0.0, 0.0, 0.0, 0.0, 0.0, 0.0, 0.0, 0.0, 0.0, 0.0, 0.0, 0.0, 0.0, 0.0, 0.0, 0.0, 0.0, 0.0, 0.0, 0.0, 0.0, 0.0, 0.0, 0.0, 0.0, 0.0, 0.0, 0.0, 0.0, 0.0, 0.0, 0.0, 0.0, 0.0, 0.0, 0.0, 0.0, 0.0, 0.0, 0.0, 0.0, 0.0, 0.0, 0.0, 0.0, 0.0, 0.0, 0.0, 0.0, 0.0, 0.0, 0.0, 0.0, 0.0, 0.0, 0.0, 0.0, 0.0, 0.0, 0.0, 0.0, 0.0, 0.0, 0.0, 0.0, 0.0, 0.0, 0.0, 0.0, 0.0, 0.0, 0.0, 0.0, 0.0, 0.0, 0.0, 0.0, 0.0, 0.0, 0.0, 0.0, 0.0, 0.0, 0.0, 0.0, 0.0, 0.0, 0.0, 0.0, 0.0, 0.0, 0.0, 0.0, 0.0, 0.0, 0.0, 0.0, 0.0, 0.0, 0.0, 0.0, 0.0, 0.0, 0.0, 0.0, 0.0, 0.0, 0.0, 0.0, 0.0, 0.0, 0.0, 0.0, 0.0, 0.0, 0.0, 0.0, 0.0, 0.0, 0.0, 0.0, 0.0, 0.0, 0.0, 0.0, 0.0, 0.0, 0.0, 0.0, 0.0, 0.0, 0.0, 0.0, 0.0, 0.0, 0.0, 0.0, 0.0, 0.0, 0.0, 0.0, 0.0, 0.0, 0.0, 0.0, 0.0, 0.0, 0.0, 0.0, 0.0, 0.0, 0.0, 0.0, 0.0, 0.0, 0.0, 0.0, 0.0, 0.0, 0.0, 0.0, 0.0, 0.0, 0.0, 0.0, 0.0, 0.0, 0.0, 0.0, 0.0, 0.0, 0.0, 0.0, 0.0, 0.0, 0.0, 0.0, 0.0, 0.0, 0.0, 0.0, 0.0, 0.0, 0.0, 0.0, 0.0, 0.0, 0.0, 0.0, 0.0, 0.0, 0.0, 0.0, 0.0, 0.0, 0.0, 0.0, 0.0, 0.0, 0.0, 0.0, 0.0, 0.0, 0.0, 0.0, 0.0, 0.0, 0.0, 0.0, 0.0, 0.0, 0.0, 0.0, 0.0, 0.0, 0.0, 0.0, 0.0, 0.0, 0.0, 0.0, 0.0, 0.0, 0.0, 0.0, 0.0, 0.0, 0.0, 0.0, 0.0, 0.0, 0.0, 0.0, 0.0, 0.0, 0.0, 0.0, 0.0, 0.0, 0.0, 0.0, 0.0, 0.0, 0.0, 0.0, 0.0, 0.0, 0.0, 0.0, 0.0, 0.0, 0.0, 0.0, 0.0, 0.0, 0.0, 0.0, 0.0, 0.0, 0.0, 0.0, 0.0, 0.0, 0.0, 0.0, 0.0, 0.0, 0.0, 0.0, 0.0, 0.0, 0.0, 0.0, 0.0, 0.0, 0.0, 0.0, 0.0, 0.0, 0.0, 0.0, 0.0, 0.0, 0.0, 0.0, 0.0, 0.0, 0.0, 0.0, 0.0, 0.0, 0.0, 0.0, 0.0, 0.0, 0.0, 0.0, 0.0, 0.0, 0.0, 0.0, 0.0, 0.0, 0.0, 0.0, 0.0, 0.0, 0.0, 0.0, 0.0, 0.0, 0.0, 0.0, 0.0, 0.0, 0.0, 0.0, 0.0, 0.0, 0.0, 0.0, 0.0, 0.0, 0.0, 0.0, 0.0, 0.0, 0.0, 0.0, 0.0, 0.0, 0.0, 0.0, 0.0, 0.0, 0.0, 0.0, 0.0, 0.0, 0.0, 0.0, 0.0, 0.0, 0.0, 0.0, 0.0, 0.0, 0.0, 0.0, 0.0, 0.0, 0.0, 0.0, 0.0, 0.0, 0.0, 0.0, 0.0, 0.0, 0.0, 0.0, 0.0, 0.0, 0.0, 0.0, 0.0, 0.0, 0.0, 0.0, 0.0, 0.0, 0.0, 0.0, 0.0, 0.0, 0.0, 0.0, 0.0, 0.0, 0.0, 0.0, 0.0, 0.0, 0.0, 0.0, 0.0, 0.0, 0.0, 0.0, 0.0, 0.0, 0.0, 0.0, 0.0, 0.0, 0.0, 0.0, 0.0, 0.0, 0.0, 0.0, 0.0, 0.0, 0.0, 0.0, 0.0, 0.0, 0.0, 0.0, 0.0, 0.0, 0.0, 0.0, 0.0, 0.0, 0.0, 0.0, 0.0, 0.0, 0.0, 0.0, 0.0, 0.0, 0.0, 0.0, 0.0, 0.0, 0.0, 0.0, 0.0, 0.0, 0.0, 0.0, 0.0, 0.0, 0.0, 0.0, 0.0, 0.0, 0.0, 0.0, 0.0, 0.0, 0.0, 0.0, 0.0, 0.0, 0.0, 0.0, 0.0, 0.0, 0.0, 0.0, 0.0, 0.0, 0.0, 0.0, 0.0, 0.0, 0.0, 0.0, 0.0, 0.0, 0.0, 0.0, 0.0, 0.0, 0.0, 0.0, 0.0, 0.0, 0.0, 0.0, 0.0, 0.0, 0.0, 0.0, 0.0, 0.0, 0.0, 0.0, 0.0, 0.0, 0.0, 0.0, 0.0, 0.0, 0.0, 0.0, 0.0, 0.0, 0.0, 0.0, 0.0, 0.0, 0.0, 0.0, 0.0, 0.0, 0.0, 0.0, 0.0, 0.0, 0.0, 0.0, 0.0, 0.0, 0.0, 0.0, 0.0, 0.0, 0.0, 0.0, 0.0, 0.0, 0.0, 0.0, 0.0, 0.0, 0.0, 0.0, 0.0, 0.0, 0.0, 0.0, 0.0, 0.0, 0.0, 0.0, 0.0, 0.0, 0.0, 0.0, 0.0, 0.0, 0.0, 0.0, 0.0, 0.0, 0.0, 0.0, 0.0, 0.0, 0.0, 0.0, 0.0, 0.0, 0.0, 0.0, 0.0, 0.0, 0.0, 0.0, 0.0, 0.0, 0.0, 0.0, 0.0, 0.0, 0.0, 0.0, 0.0, 0.0, 0.0, 0.0, 0.0, 0.0, 0.0, 0.0, 0.0, 0.0, 0.0, 0.0, 0.0, 0.0, 0.0, 0.0, 0.0, 0.0, 0.0, 0.0, 0.0, 0.0, 0.0, 0.0, 0.0, 0.0, 0.0, 0.0, 0.0, 0.0, 0.0, 0.0, 0.0, 0.0, 0.0, 0.0, 0.0, 0.0, 0.0, 0.0, 0.0, 0.0, 0.0, 0.0, 0.0, 0.0, 0.0, 0.0, 0.0, 0.0, 0.0, 0.0, 0.0, 0.0, 0.0, 0.0, 0.0, 0.0, 0.0, 0.0, 0.0, 0.0, 0.0, 0.0, 0.0, 0.0, 0.0, 0.0, 0.0, 0.0, 0.0, 0.0, 0.0, 0.0, 0.0, 0.0, 0.0, 0.0, 0.0, 0.0, 0.0, 0.0, 0.0, 0.0, 0.0, 0.0, 0.0, 0.0, 0.0, 0.0, 0.0, 0.0, 0.0, 0.0, 0.0, 0.0, 0.0, 0.0, 0.0, 0.0, 0.0, 0.0, 0.0, 0.0, 0.0, 0.0, 0.0, 0.0, 0.0, 0.0, 0.0, 0.0, 0.0, 0.0, 0.0, 0.0, 0.0, 0.0, 0.0, 0.0, 0.0, 0.0, 0.0, 0.0, 0.0, 0.0, 0.0, 0.0, 0.0, 0.0, 0.0, 0.0, 0.0, 0.0, 0.0, 0.0, 0.0, 0.0, 0.0, 0.0, 0.0, 0.0, 0.0, 0.0, 0.0, 0.0, 0.0, 0.0, 0.0, 0.0, 0.0, 0.0, 0.0, 0.0, 0.0, 0.0, 0.0, 0.0, 0.0, 0.0, 0.0, 0.0, 0.0, 0.0, 0.0, 0.0, 0.0, 0.0, 0.0, 0.0, 0.0, 0.0, 0.0, 0.0, 0.0, 0.0, 0.0, 0.0, 0.0, 0.0, 0.0, 0.0, 0.0, 0.0, 0.0, 0.0, 0.0, 0.0, 0.0, 0.0, 0.0, 0.0, 0.0, 0.0, 0.0, 0.0, 0.0, 0.0, 0.0, 0.0, 0.0, 0.0, 0.0, 0.0, 0.0, 0.0, 0.0, 0.0, 0.0, 0.0, 0.0, 0.0, 0.0, 0.0, 0.0, 0.0, 0.0, 0.0, 0.0, 0.0, 0.0, 0.0, 0.0, 0.0, 0.0, 0.0, 0.0, 0.0, 0.0, 0.0, 0.0, 0.0, 0.0, 0.0, 0.0, 0.0, 0.0, 0.0, 0.0, 0.0, 0.0, 0.0, 0.0, 0.0, 0.0, 0.0, 0.0, 0.0, 0.0, 0.0, 0.0, 0.0, 0.0, 0.0, 0.0, 0.0, 0.0, 0.0, 0.0, 0.0, 0.0, 0.0, 0.0, 0.0, 0.0, 0.0, 0.0, 0.0, 0.0, 0.0, 0.0, 0.0, 0.0, 0.0, 0.0, 0.0, 0.0, 0.0, 0.0, 0.0, 0.0, 0.0, 0.0, 0.0, 0.0, 0.0, 0.0, 0.0, 0.0, 0.0, 0.0, 0.0, 0.0, 0.0, 0.0, 0.0, 0.0, 0.0, 0.0, 0.0, 0.0, 0.0, 0.0, 0.0, 0.0, 0.0, 0.0, 0.0, 0.0, 0.0, 0.0, 0.0, 0.0, 0.0, 0.0, 0.0, 0.0, 0.0, 0.0, 0.0, 0.0, 0.0, 0.0, 0.0, 0.0, 0.0, 0.0, 0.0, 0.0, 0.0, 0.0, 0.0, 0.0, 0.0, 0.0, 0.0, 0.0, 0.0, 0.0, 0.0, 0.0, 0.0, 0.0, 0.0, 0.0, 0.0, 0.0, 0.0, 0.0, 0.0, 0.0, 0.0, 0.0, 0.0, 0.0, 0.0, 0.0, 0.0, 0.0, 0.0, 0.0, 0.0, 0.0, 0.0, 0.0, 0.0, 0.0, 0.0, 0.0, 0.0, 0.0, 0.0, 0.0, 0.0, 0.0, 0.0, 0.0, 0.0, 0.0, 0.0, 0.0, 0.0, 0.0, 0.0, 0.0, 0.0, 0.0, 0.0, 0.0, 0.0, 0.0, 0.0, 0.0, 0.0, 0.0, 0.0, 0.0, 0.0, 0.0, 0.0, 0.0, 0.0, 0.0, 0.0, 0.0, 0.0, 0.0, 0.0, 0.0, 0.0, 0.0, 0.0, 0.0, 0.0, 0.0, 0.0, 0.0, 0.0, 0.0, 0.0, 0.0, 0.0, 0.0, 0.0, 0.0, 0.0, 0.0, 0.0, 0.0, 0.0, 0.0, 0.0, 0.0, 0.0, 0.0, 0.0, 0.0, 0.0, 0.0, 0.0, 0.0, 0.0, 0.0, 0.0, 0.0, 0.0, 0.0, 0.0, 0.0, 0.0, 0.0, 0.0, 0.0, 0.0, 0.0, 0.0, 0.0, 0.0, 0.0, 0.0, 0.0, 0.0, 0.0, 0.0, 0.0, 0.0, 0.0, 0.0, 0.0, 0.0, 0.0, 0.0, 0.0, 0.0, 0.0, 0.0, 0.0, 0.0, 0.0, 0.0, 0.0, 0.0, 0.0, 0.0, 0.0, 0.0, 0.0, 0.0, 0.0, 0.0, 0.0, 0.0, 0.0, 0.0, 0.0, 0.0, 0.0, 0.0, 0.0, 0.0, 0.0, 0.0, 0.0, 0.0, 0.0, 0.0, 0.0, 0.0, 0.0, 0.0, 0.0, 0.0, 0.0, 0.0, 0.0, 0.0, 0.0, 0.0, 0.0, 0.0, 0.0, 0.0, 0.0, 0.0, 0.0, 0.0, 0.0, 0.0, 0.0, 0.0, 0.0, 0.0, 0.0, 0.0, 0.0, 0.0, 0.0, 0.0, 0.0, 0.0, 0.0, 0.0, 0.0, 0.0, 0.0, 0.0, 0.0, 0.0, 0.0, 0.0, 0.0, 0.0, 0.0, 0.0, 0.0, 0.0, 0.0, 0.0, 0.0, 0.0, 0.0, 0.0, 0.0, 0.0, 0.0, 0.0, 0.0, 0.0, 0.0, 0.0, 0.0, 0.0, 0.0, 0.0, 0.0, 0.0, 0.0, 0.0, 0.0, 0.0, 0.0, 0.0, 0.0, 0.0, 0.0, 0.0, 0.0, 0.0, 0.0, 0.0, 0.0, 0.0, 0.0, 0.0, 0.0, 0.0, 0.0, 0.0, 0.0, 0.0, 0.0, 0.0, 0.0, 0.0, 0.0, 0.0, 0.0, 0.0, 0.0, 0.0, 0.0, 0.0, 0.0, 0.0, 0.0, 0.0, 0.0, 0.0, 0.0, 0.0, 0.0, 0.0, 0.0, 0.0, 0.0, 0.0, 0.0, 0.0, 0.0, 0.0, 0.0, 0.0, 0.0, 0.0, 0.0, 0.0, 0.0, 0.0, 0.0, 0.0, 0.0, 0.0, 0.0, 0.0, 0.0, 0.0, 0.0, 0.0, 0.0, 0.0, 0.0, 0.0, 0.0, 0.0, 0.0, 0.0, 0.0, 0.0, 0.0, 0.0, 0.0, 0.0, 0.0, 0.0, 0.0, 0.0, 0.0, 0.0, 0.0, 0.0, 0.0, 0.0, 0.0, 0.0, 0.0, 0.0, 0.0, 0.0, 0.0, 0.0, 0.0, 0.0, 0.0, 0.0, 0.0, 0.0, 0.0, 0.0, 0.0, 0.0, 0.0, 0.0, 0.0, 0.0, 0.0, 0.0, 0.0, 0.0, 0.0, 0.0, 0.0, 0.0, 0.0, 0.0, 0.0, 0.0, 0.0, 0.0, 0.0, 0.0, 0.0, 0.0, 0.0, 0.0, 0.0, 0.0, 0.0, 0.0, 0.0, 0.0, 0.0, 0.0, 0.0, 0.0, 0.0, 0.0, 0.0, 0.0, 0.0, 0.0, 0.0, 0.0, 0.0, 0.0, 0.0, 0.0, 0.0, 0.0, 0.0, 0.0, 0.0, 0.0, 0.0, 0.0, 0.0, 0.0, 0.0, 0.0, 0.0, 0.0, 0.0, 0.0, 0.0, 0.0, 0.0, 0.0, 0.0, 0.0, 0.0, 0.0, 0.0, 0.0, 0.0, 0.0, 0.0, 0.0, 0.0, 0.0, 0.0, 0.0, 0.0, 0.0, 0.0, 0.0, 0.0, 0.0, 0.0, 0.0, 0.0, 0.0, 0.0, 0.0, 0.0, 0.0, 0.0, 0.0, 0.0, 0.0, 0.0, 0.0, 0.0, 0.0, 0.0, 0.0, 0.0, 0.0, 0.0, 0.0, 0.0, 0.0, 0.0, 0.0, 0.0, 0.0, 0.0, 0.0, 0.0, 0.0, 0.0, 0.0, 0.0, 0.0, 0.0, 0.0, 0.0, 0.0, 0.0, 0.0, 0.0, 0.0, 0.0, 0.0, 0.0, 0.0, 0.0, 0.0, 0.0, 0.0, 0.0, 0.0, 0.0, 0.0, 0.0, 0.0, 0.0, 0.0, 0.0, 0.0, 0.0, 0.0, 0.0, 0.0, 0.0, 0.0, 0.0, 0.0, 0.0, 0.0, 0.0, 0.0, 0.0, 0.0, 0.0, 0.0, 0.0, 0.0, 0.0, 0.0, 0.0, 0.0, 0.0, 0.0, 0.0, 0.0, 0.0, 0.0, 0.0, 0.0, 0.0, 0.0, 0.0, 0.0, 0.0, 0.0, 0.0, 0.0, 0.0, 0.0, 0.0, 0.0, 0.0, 0.0, 0.0, 0.0, 0.0, 0.0, 0.0, 0.0, 0.0, 0.0, 0.0, 0.0, 0.0, 0.0, 0.0, 0.0, 0.0, 0.0, 0.0, 0.0, 0.0, 0.0, 0.0, 0.0, 0.0, 0.0, 0.0, 0.0, 0.0, 0.0, 0.0, 0.0, 0.0, 0.0, 0.0, 0.0, 0.0, 0.0, 0.0, 0.0, 0.0, 0.0, 0.0, 0.0, 0.0, 0.0, 0.0, 0.0, 0.0, 0.0, 0.0, 0.0, 0.0, 0.0, 0.0, 0.0, 0.0, 0.0, 0.0, 0.0, 0.0, 0.0, 0.0, 0.0, 0.0, 0.0, 0.0, 0.0, 0.0, 0.0, 0.0, 0.0, 0.0, 0.0, 0.0, 0.0, 0.0, 0.0, 0.0, 0.0, 0.0, 0.0, 0.0, 0.0, 0.0, 0.0, 0.0, 0.0, 0.0, 0.0, 0.0, 0.0, 0.0, 0.0, 0.0, 0.0, 0.0, 0.0, 0.0, 0.0, 0.0, 0.0, 0.0, 0.0, 0.0, 0.0, 0.0, 0.0, 0.0, 0.0, 0.0, 0.0, 0.0, 0.0, 0.0, 0.0, 0.0, 0.0, 0.0, 0.0, 0.0, 0.0, 0.0, 0.0, 0.0, 0.0, 0.0, 0.0, 0.0, 0.0, 0.0, 0.0, 0.0, 0.0, 0.0, 0.0, 0.0, 0.0, 0.0, 0.0, 0.0, 0.0, 0.0, 0.0, 0.0, 0.0, 0.0, 0.0, 0.0, 0.0, 0.0, 0.0, 0.0, 0.0, 0.0, 0.0, 0.0, 0.0, 0.0, 0.0, 0.0, 0.0, 0.0, 0.0, 0.0, 0.0, 0.0, 0.0, 0.0, 0.0, 0.0, 0.0, 0.0, 0.0, 0.0, 0.0, 0.0, 0.0, 0.0, 0.0, 0.0, 0.0, 0.0, 0.0, 0.0, 0.0, 0.0, 0.0, 0.0, 0.0, 0.0, 0.0, 0.0, 0.0, 0.0, 0.0, 0.0, 0.0, 0.0, 0.0, 0.0, 0.0, 0.0, 0.0, 0.0, 0.0, 0.0, 0.0, 0.0, 0.0, 0.0, 0.0, 0.0, 0.0, 0.0, 0.0, 0.0, 0.0, 0.0, 0.0, 0.0, 0.0, 0.0, 0.0, 0.0, 0.0, 0.0, 0.0, 0.0, 0.0, 0.0, 0.0, 0.0, 0.0, 0.0, 0.0, 0.0, 0.0, 0.0, 0.0, 0.0, 0.0, 0.0, 0.0, 0.0, 0.0, 0.0, 0.0, 0.0, 0.0, 0.0, 0.0, 0.0, 0.0, 0.0, 0.0, 0.0, 0.0, 0.0, 0.0, 0.0, 0.0, 0.0, 0.0, 0.0, 0.0, 0.0, 0.0, 0.0, 0.0, 0.0, 0.0, 0.0, 0.0, 0.0, 0.0, 0.0, 0.0, 0.0, 0.0, 0.0, 0.0, 0.0, 0.0, 0.0, 0.0, 0.0, 0.0, 0.0, 0.0, 0.0, 0.0, 0.0, 0.0, 0.0, 0.0, 0.0, 0.0, 0.0, 0.0, 0.0, 0.0, 0.0, 0.0, 0.0, 0.0, 0.0, 0.0, 0.0, 0.0, 0.0, 0.0, 0.0, 0.0, 0.0, 0.0, 0.0, 0.0, 0.0, 0.0, 0.0, 0.0, 0.0, 0.0, 0.0, 0.0, 0.0, 0.0, 0.0, 0.0, 0.0, 0.0, 0.0, 0.0, 0.0, 0.0, 0.0, 0.0, 0.0, 0.0, 0.0, 0.0, 0.0, 0.0, 0.0, 0.0, 0.0, 0.0, 0.0, 0.0, 0.0, 0.0, 0.0, 0.0, 0.0, 0.0, 0.0, 0.0, 0.0, 0.0, 0.0, 0.0, 0.0, 0.0, 0.0, 0.0, 0.0, 0.0, 0.0, 0.0, 0.0, 0.0, 0.0, 0.0, 0.0, 0.0, 0.0, 0.0, 0.0, 0.0, 0.0, 0.0, 0.0, 0.0, 0.0, 0.0, 0.0, 0.0, 0.0, 0.0, 0.0, 0.0, 0.0, 0.0, 0.0, 0.0, 0.0, 0.0, 0.0, 0.0, 0.0, 0.0, 0.0, 0.0, 0.0, 0.0, 0.0, 0.0, 0.0, 0.0, 0.0, 0.0, 0.0, 0.0, 0.0, 0.0, 0.0, 0.0, 0.0, 0.0, 0.0, 0.0, 0.0, 0.0, 0.0, 0.0, 0.0, 0.0, 0.0, 0.0, 0.0, 0.0, 0.0, 0.0, 0.0, 0.0, 0.0, 0.0, 0.0, 0.0, 0.0, 0.0, 0.0, 0.0, 0.0, 0.0, 0.0, 0.0, 0.0, 0.0, 0.0, 0.0, 0.0, 0.0, 0.0, 0.0, 0.0, 0.0, 0.0, 0.0, 0.0, 0.0, 0.0, 0.0, 0.0, 0.0, 0.0, 0.0, 0.0, 0.0, 0.0, 0.0, 0.0, 0.0, 0.0, 0.0, 0.0, 0.0, 0.0, 0.0, 0.0, 0.0, 0.0, 0.0, 0.0, 0.0, 0.0, 0.0, 0.0, 0.0, 0.0, 0.0, 0.0, 0.0, 0.0, 0.0, 0.0, 0.0, 0.0, 0.0, 0.0, 0.0, 0.0, 0.0, 0.0, 0.0, 0.0, 0.0, 0.0, 0.0, 0.0, 0.0, 0.0, 0.0, 0.0, 0.0, 0.0, 0.0, 0.0, 0.0, 0.0, 0.0, 0.0, 0.0, 0.0, 0.0, 0.0, 0.0, 0.0, 0.0, 0.0, 0.0, 0.0, 0.0, 0.0, 0.0, 0.0, 0.0, 0.0, 0.0, 0.0, 0.0, 0.0, 0.0, 0.0, 0.0, 0.0, 0.0, 0.0, 0.0, 0.0, 0.0, 0.0, 0.0, 0.0, 0.0, 0.0, 0.0, 0.0, 0.0, 0.0, 0.0, 0.0, 0.0, 0.0, 0.0, 0.0, 0.0, 0.0, 0.0, 0.0, 0.0, 0.0, 0.0, 0.0, 0.0, 0.0, 0.0, 0.0, 0.0, 0.0, 0.0, 0.0, 0.0, 0.0, 0.0, 0.0, 0.0, 0.0, 0.0, 0.0, 0.0, 0.0, 0.0, 0.0, 0.0, 0.0, 0.0, 0.0, 0.0, 0.0, 0.0, 0.0, 0.0, 0.0, 0.0, 0.0, 0.0, 0.0, 0.0, 0.0, 0.0, 0.0, 0.0, 0.0, 0.0, 0.0, 0.0, 0.0, 0.0, 0.0, 0.0, 0.0, 0.0, 0.0, 0.0, 0.0, 0.0, 0.0, 0.0, 0.0, 0.0, 0.0, 0.0, 0.0, 0.0, 0.0, 0.0, 0.0, 0.0, 0.0, 0.0, 0.0, 0.0, 0.0, 0.0, 0.0, 0.0, 0.0, 0.0, 0.0, 0.0, 0.0, 0.0, 0.0, 0.0, 0.0, 0.0, 0.0, 0.0, 0.0, 0.0, 0.0, 0.0, 0.0, 0.0, 0.0, 0.0, 0.0, 0.0, 0.0, 0.0, 0.0, 0.0, 0.0, 0.0, 0.0, 0.0, 0.0, 0.0, 0.0, 0.0, 0.0, 0.0, 0.0, 0.0, 0.0, 0.0, 0.0, 0.0, 0.0, 0.0, 0.0, 0.0, 0.0, 0.0, 0.0, 0.0, 0.0, 0.0, 0.0, 0.0, 0.0, 0.0, 0.0, 0.0, 0.0, 0.0, 0.0, 0.0, 0.0, 0.0, 0.0, 0.0, 0.0, 0.0, 0.0, 0.0, 0.0, 0.0, 0.0, 0.0, 0.0, 0.0, 0.0, 0.0, 0.0, 0.0, 0.0, 0.0, 0.0, 0.0, 0.0, 0.0, 0.0, 0.0, 0.0, 0.0, 0.0, 0.0, 0.0, 0.0, 0.0, 0.0, 0.0, 0.0, 0.0, 0.0, 0.0, 0.0, 0.0, 0.0, 0.0, 0.0, 0.0, 0.0, 0.0, 0.0, 0.0, 0.0, 0.0, 0.0, 0.0, 0.0, 0.0, 0.0, 0.0, 0.0, 0.0, 0.0, 0.0, 0.0, 0.0, 0.0, 0.0, 0.0, 0.0, 0.0, 0.0, 0.0, 0.0, 0.0, 0.0, 0.0, 0.0, 0.0, 0.0])
me_plane_003.use_remesh_fix_poles = True
me_plane_003.use_remesh_preserve_attributes = False
me_plane_003.use_mirror_x = True
me_plane_003.update()
me_plane_001 = bpy.data.meshes.new('Plane.001')
me_plane_001.from_pydata([(50.18, -47.14, 0.1691), (49.5, -47.14, 6.171), (-50.87, -47.14, -0.5454), (-50.75, -47.14, 3.399), (49.6, -47.14, 2.759), (50.2, -47.14, 4.253), (-50.57, -47.14, 1.298), (-49.9, -47.14, 3.971), (49.31, -47.14, 1.165), (50.18, 0.0, 0.1691), (49.5, 0.0, 6.171), (-50.87, 0.0, -0.5454), (-50.75, 0.0, 3.399), (49.6, 0.0, 2.759), (50.2, 0.0, 4.253), (-50.57, 0.0, 1.298), (-49.9, 0.0, 3.971), (49.31, 0.0, 1.165), (50.25, -10.01, 3.856), (50.56, -19.02, 4.376), (49.78, -28.1, 4.442), (49.8, -38.15, 4.346), (49.89, -37.37, 2.881), (48.97, -28.06, 2.075), (49.52, -18.75, 3.052), (49.83, -9.494, 2.441), (-50.51, -37.81, 1.193), (-51.07, -28.37, 1.096), (-50.61, -19.21, 1.05), (-50.57, -9.427, 1.298), (-50.14, -9.819, 3.808), (-50.43, -18.93, 3.793), (-51.24, -28.0, 3.369), (-51.11, -37.93, 3.893), (-49.9, -37.7, 4.193), (-49.27, -28.34, 4.251), (-49.56, -19.37, 4.172), (-50.39, -9.225, 3.976), (49.46, -37.38, 1.444), (49.76, -27.72, 1.131), (49.7, -18.47, 0.8386), (49.33, -9.958, 0.4736), (49.44, -37.57, 6.191), (49.38, -28.52, 5.974), (49.51, -18.87, 6.134), (49.45, -9.396, 6.198), (50.47, -42.87, 4.118), (-51.32, -42.0, -0.8129), (-51.31, -42.29, 3.049), (50.49, -42.56, 0.3713), (50.04, -42.05, 2.942), (-50.62, -42.29, 1.539), (-49.67, -42.46, 3.765), (49.41, -42.4, 1.362), (49.11, -42.85, 6.093), (49.83, -4.479, 2.767), (-51.07, -4.873, 1.097), (-50.01, -5.136, 4.044), (49.33, -4.796, 0.8192), (48.99, -4.504, 6.155), (50.57, -5.296, 4.256), (-50.3, -5.228, -1.412), (-50.43, -3.918, 3.541), (50.2, -4.913, 0.00773), (-50.51, -9.303, -1.189), (-50.35, -18.37, -0.2302), (-50.93, -28.43, -0.8036), (-50.75, -37.4, -0.3779), (50.16, -9.926, -0.1414), (50.03, -18.56, -0.2604), (50.7, -28.28, 0.0426), (50.5, -37.67, -0.4706)], [], [(60, 14, 13, 55), (61, 11, 15, 56), (62, 12, 16, 57), (56, 15, 12, 62), (55, 13, 17, 58), (58, 17, 9, 63), (59, 10, 14, 60), (54, 42, 21, 46), (42, 43, 20, 21), (43, 44, 19, 20), (44, 45, 18, 19), (53, 38, 71, 49), (38, 39, 70, 71), (39, 40, 69, 70), (40, 41, 68, 69), (50, 22, 38, 53), (22, 23, 39, 38), (23, 24, 40, 39), (24, 25, 41, 40), (51, 26, 33, 48), (26, 27, 32, 33), (27, 28, 31, 32), (28, 29, 30, 31), (48, 33, 34, 52), (33, 32, 35, 34), (32, 31, 36, 35), (31, 30, 37, 36), (47, 67, 26, 51), (67, 66, 27, 26), (66, 65, 28, 27), (65, 64, 29, 28), (46, 21, 22, 50), (21, 20, 23, 22), (20, 19, 24, 23), (19, 18, 25, 24), (5, 46, 50, 4), (2, 47, 51, 6), (3, 48, 52, 7), (6, 51, 48, 3), (4, 50, 53, 8), (8, 53, 49, 0), (1, 54, 46, 5), (45, 59, 60, 18), (41, 58, 63, 68), (25, 55, 58, 41), (29, 56, 62, 30), (30, 62, 57, 37), (64, 61, 56, 29), (18, 60, 55, 25)])
_uv = me_plane_001.uv_layers.new(name='UVMap')
_uv.uv.foreach_set('vector', [0.0, 0.0, 0.0, 0.0, 0.0, 0.0, 0.0, 0.0, 0.0, 0.0, 0.0, 0.0, 0.0, 0.0, 0.0, 0.0, 0.0, 0.0, 0.0, 0.0, 0.0, 0.0, 0.0, 0.0, 0.0, 0.0, 0.0, 0.0, 0.0, 0.0, 0.0, 0.0, 0.0, 0.0, 0.0, 0.0, 0.0, 0.0, 0.0, 0.0, 0.0, 0.0, 0.0, 0.0, 0.0, 0.0, 0.0, 0.0, 0.0, 0.0, 0.0, 0.0, 0.0, 0.0, 0.0, 0.0, 0.0, 0.0, 0.0, 0.0, 0.0, 0.0, 0.0, 0.0, 0.0, 0.0, 0.0, 0.0, 0.0, 0.0, 0.0, 0.0, 0.0, 0.0, 0.0, 0.0, 0.0, 0.0, 0.0, 0.0, 0.0, 0.0, 0.0, 0.0, 0.0, 0.0, 0.0, 0.0, 0.0, 0.0, 0.0, 0.0, 0.0, 0.0, 0.0, 0.0, 0.0, 0.0, 0.0, 0.0, 0.0, 0.0, 0.0, 0.0, 0.0, 0.0, 0.0, 0.0, 0.0, 0.0, 0.0, 0.0, 0.0, 0.0, 0.0, 0.0, 0.0, 0.0, 0.0, 0.0, 0.0, 0.0, 0.0, 0.0, 0.0, 0.0, 0.0, 0.0, 0.0, 0.0, 0.0, 0.0, 0.0, 0.0, 0.0, 0.0, 0.0, 0.0, 0.0, 0.0, 0.0, 0.0, 0.0, 0.0, 0.0, 0.0, 0.0, 0.0, 0.0, 0.0, 0.0, 0.0, 0.0, 0.0, 0.0, 0.0, 0.0, 0.0, 0.0, 0.0, 0.0, 0.0, 0.0, 0.0, 0.0, 0.0, 0.0, 0.0, 0.0, 0.0, 0.0, 0.0, 0.0, 0.0, 0.0, 0.0, 0.0, 0.0, 0.0, 0.0, 0.0, 0.0, 0.0, 0.0, 0.0, 0.0, 0.0, 0.0, 0.0, 0.0, 0.0, 0.0, 0.0, 0.0, 0.0, 0.0, 0.0, 0.0, 0.0, 0.0, 0.0, 0.0, 0.0, 0.0, 0.0, 0.0, 0.0, 0.0, 0.0, 0.0, 0.0, 0.0, 0.0, 0.0, 0.0, 0.0, 0.0, 0.0, 0.0, 0.0, 0.0, 0.0, 0.0, 0.0, 0.0, 0.0, 0.0, 0.0, 0.0, 0.0, 0.0, 0.0, 0.0, 0.0, 0.0, 0.0, 0.0, 0.0, 0.0, 0.0, 0.0, 0.0, 0.0, 0.0, 0.0, 0.0, 0.0, 0.0, 0.0, 0.0, 0.0, 0.0, 0.0, 0.0, 0.0, 0.0, 0.0, 0.0, 0.0, 0.0, 0.0, 0.0, 0.0, 0.0, 0.0, 0.0, 0.0, 0.0, 0.0, 0.0, 0.0, 0.0, 0.0, 0.0, 0.0, 0.0, 0.0, 0.0, 0.0, 0.0, 0.0, 0.0, 0.0, 0.0, 0.0, 0.0, 0.0, 0.0, 0.0, 0.0, 0.0, 0.0, 0.0, 0.0, 0.0, 0.0, 0.0, 0.0, 0.0, 0.0, 0.0, 0.0, 0.0, 0.0, 0.0, 0.0, 0.0, 0.0, 0.0, 0.0, 0.0, 0.0, 0.0, 0.0, 0.0, 0.0, 0.0, 0.0, 0.0, 0.0, 0.0, 0.0, 0.0, 0.0, 0.0, 0.0, 0.0, 0.0, 0.0, 0.0, 0.0, 0.0, 0.0, 0.0, 0.0, 0.0, 0.0, 0.0, 0.0, 0.0, 0.0, 0.0, 0.0, 0.0, 0.0, 0.0, 0.0, 0.0, 0.0, 0.0, 0.0, 0.0, 0.0, 0.0, 0.0, 0.0, 0.0, 0.0, 0.0, 0.0, 0.0, 0.0, 0.0, 0.0, 0.0, 0.0, 0.0, 0.0, 0.0, 0.0, 0.0, 0.0, 0.0, 0.0, 0.0, 0.0, 0.0, 0.0, 0.0, 0.0, 0.0, 0.0, 0.0, 0.0, 0.0, 0.0, 0.0, 0.0, 0.0, 0.0, 0.0, 0.0])
me_plane_001.use_remesh_fix_poles = True
me_plane_001.use_remesh_preserve_attributes = False
me_plane_001.use_mirror_x = True
me_plane_001.update()

# ---- objects
ob_nextspanwpint_009 = bpy.data.objects.new('nextSpanwPint.009', me_cube_010)
ob_plane_003 = bpy.data.objects.new('Plane.003', me_plane_003)
ob_plane_001 = bpy.data.objects.new('Plane.001', me_plane_001)

# ---- transforms, parenting, visibility, modifiers, constraints
ob_nextspanwpint_009.parent = ob_plane_003
ob_nextspanwpint_009.matrix_parent_inverse = Matrix(((1.0, -0.0, 0.0, -0.0), (-0.0, 1.0, -0.0, 0.0), (0.0, -0.0, 1.0, -156.9), (-0.0, 0.0, -0.0, 1.0)))
ob_nextspanwpint_009.location = (0.0, -47.14, 156.9)
ob_nextspanwpint_009.lineart.crease_threshold = 0.0
ob_nextspanwpint_009.use_mesh_mirror_x = True
ob_plane_003.location = (0.0, 0.0, 0.0)
ob_plane_003.lineart.crease_threshold = 0.0
ob_plane_003.use_mesh_mirror_x = True
ob_plane_001.location = (0.0, 0.0, 0.0)
ob_plane_001.lineart.crease_threshold = 0.0
ob_plane_001.use_mesh_mirror_x = True

# ---- collection membership
col_collection.objects.link(ob_nextspanwpint_009)
col_collection.objects.link(ob_plane_003)
col_collection.objects.link(ob_plane_001)

# ---- scene / render settings (as saved in the file)
scene.frame_start = 1; scene.frame_end = 250; scene.frame_set(1)
scene.render.engine = 'BLENDER_EEVEE_NEXT'
scene.cycles.use_denoising = False
scene.cycles.samples = 128
scene.cycles.sampling_pattern = 'TABULATED_SOBOL'
scene.cycles.use_adaptive_sampling = False
scene.cycles.use_light_tree = False
scene.view_settings.view_transform = 'Filmic'
bpy.context.view_layer.update()

# ---- added for rendering (the .blend has no active camera and no usable light): camera, sun
cam_auto = bpy.data.cameras.new('AutoCamera')
cam_auto.lens = 50.0
cam_auto.sensor_width = 36.0
cam_auto.clip_end = 5353.21
ob_auto_camera = bpy.data.objects.new('AutoCamera', cam_auto)
scene.collection.objects.link(ob_auto_camera)
ob_auto_camera.location = (304.86, -390.102, 246.385)
ob_auto_camera.rotation_euler = (1.09748, -7.21219e-08, 0.694738)
scene.camera = ob_auto_camera
light_auto_sun = bpy.data.lights.new('AutoSun', 'SUN')
light_auto_sun.energy = 3.0
light_auto_sun.angle = 0.0523599
ob_auto_sun = bpy.data.objects.new('AutoSun', light_auto_sun)
scene.collection.objects.link(ob_auto_sun)
ob_auto_sun.rotation_euler = (0.872665, 0.174533, 0.523599)
bpy.context.view_layer.update()

